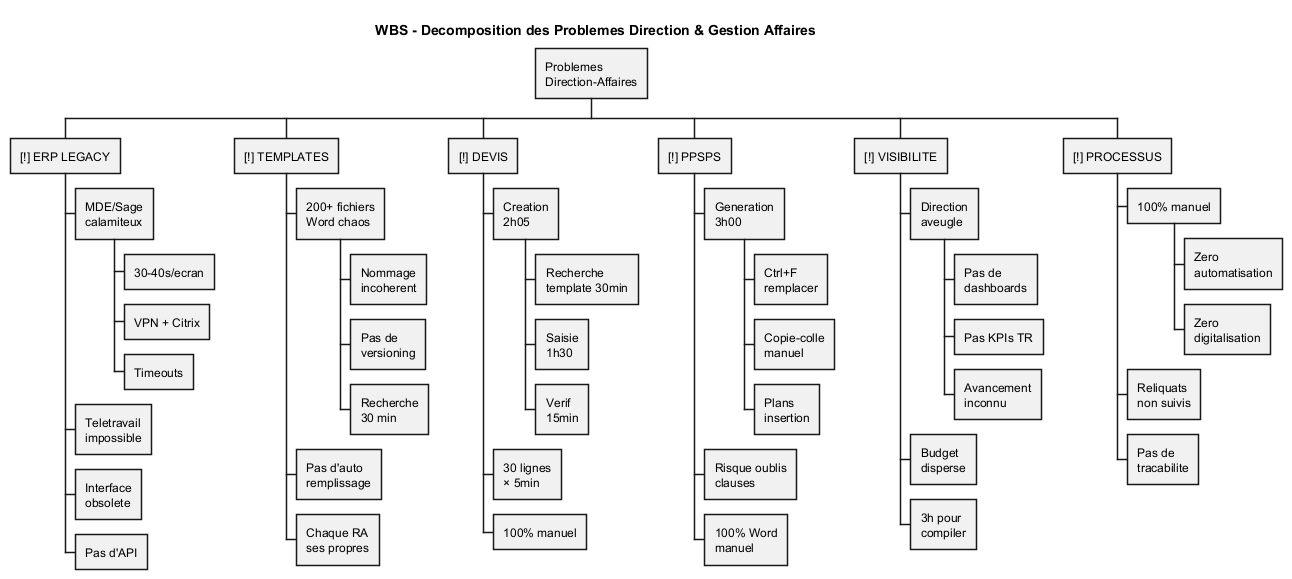

The diagram above was rendered by PlantUML. Its source (embedded in the PNG):
@startwbs WBS_Problemes_Direction_Affaires

title WBS - Decomposition des Problemes Direction & Gestion Affaires

* Problemes\nDirection-Affaires

** [!] ERP LEGACY
*** MDE/Sage\ncalamiteux
**** 30-40s/ecran
**** VPN + Citrix
**** Timeouts
*** Teletravail\nimpossible
*** Interface\nobsolete
*** Pas d'API

** [!] TEMPLATES
*** 200+ fichiers\nWord chaos
**** Nommage\nincoherent
**** Pas de\nversioning
**** Recherche\n30 min
*** Pas d'auto\nremplissage
*** Chaque RA\nses propres

** [!] DEVIS
*** Creation\n2h05
**** Recherche\ntemplate 30min
**** Saisie\n1h30
**** Verif\n15min
*** 30 lignes\n× 5min
*** 100% manuel

** [!] PPSPS
*** Generation\n3h00
**** Ctrl+F\nremplacer
**** Copie-colle\nmanuel
**** Plans\ninsertion
*** Risque oublis\nclauses
*** 100% Word\nmanuel

** [!] VISIBILITE
*** Direction\naveugle
**** Pas de\ndashboards
**** Pas KPIs TR
**** Avancement\ninconnu
*** Budget\ndisperse
*** 3h pour\ncompiler

** [!] PROCESSUS
*** 100% manuel
**** Zero\nautomatisation
**** Zero\ndigitalisation
*** Reliquats\nnon suivis
*** Pas de\ntracabilite

@endwbs